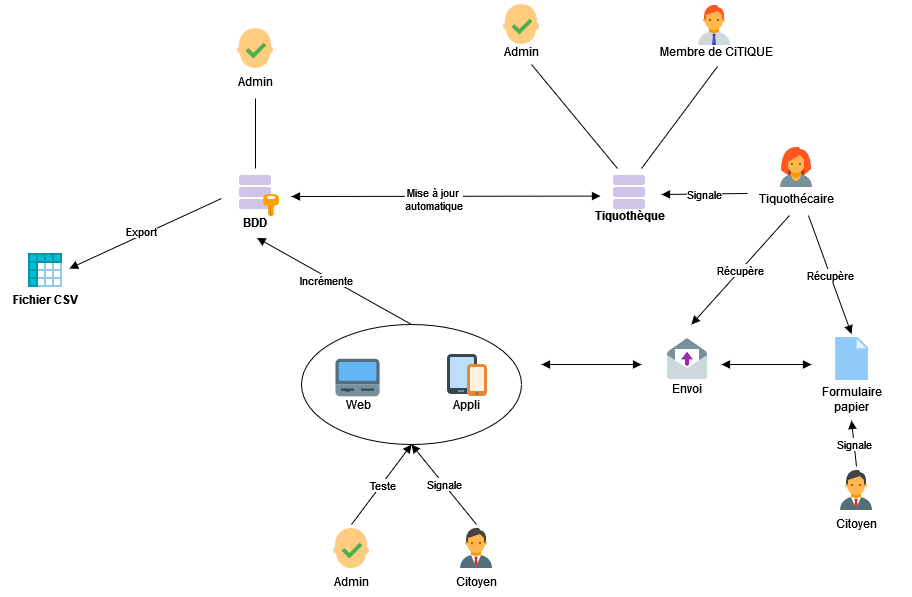

The diagram above was exported from draw.io. Its source (the exported page's mxGraphModel, read from the mxfile embedded in the PNG):
<mxGraphModel dx="1562" dy="854" grid="1" gridSize="10" guides="1" tooltips="1" connect="1" arrows="1" fold="1" page="1" pageScale="1" pageWidth="1169" pageHeight="827" math="0" shadow="0">
  <root>
    <mxCell id="0" />
    <mxCell id="1" parent="0" />
    <mxCell id="bf_3-eVbFjoDpEG_Rrt8-30" value="" style="ellipse;whiteSpace=wrap;html=1;fillColor=none;" vertex="1" parent="1">
      <mxGeometry x="380" y="400" width="220" height="120" as="geometry" />
    </mxCell>
    <mxCell id="8--HhbSZYtI3ddgJnD71-26" style="edgeStyle=none;rounded=0;orthogonalLoop=1;jettySize=auto;html=1;sourcePerimeterSpacing=5;endArrow=none;endFill=0;targetPerimeterSpacing=5;exitX=0.25;exitY=0;exitDx=0;exitDy=0;entryX=0.667;entryY=0.933;entryDx=0;entryDy=0;entryPerimeter=0;" parent="1" source="bf_3-eVbFjoDpEG_Rrt8-3" target="bf_3-eVbFjoDpEG_Rrt8-50" edge="1">
      <mxGeometry relative="1" as="geometry">
        <mxPoint x="682.8666666666668" y="245" as="sourcePoint" />
        <mxPoint x="603.1333333333334" y="153" as="targetPoint" />
      </mxGeometry>
    </mxCell>
    <mxCell id="8--HhbSZYtI3ddgJnD71-27" style="edgeStyle=none;rounded=0;orthogonalLoop=1;jettySize=auto;html=1;sourcePerimeterSpacing=5;endArrow=none;endFill=0;targetPerimeterSpacing=5;entryX=0.508;entryY=1;entryDx=0;entryDy=0;entryPerimeter=0;exitX=0.75;exitY=0;exitDx=0;exitDy=0;" parent="1" source="bf_3-eVbFjoDpEG_Rrt8-3" target="bf_3-eVbFjoDpEG_Rrt8-57" edge="1">
      <mxGeometry relative="1" as="geometry">
        <mxPoint x="708" y="245" as="sourcePoint" />
        <mxPoint x="708" y="129" as="targetPoint" />
      </mxGeometry>
    </mxCell>
    <mxCell id="8--HhbSZYtI3ddgJnD71-21" style="edgeStyle=none;rounded=0;orthogonalLoop=1;jettySize=auto;html=1;sourcePerimeterSpacing=5;endArrow=block;endFill=1;targetPerimeterSpacing=5;startArrow=block;startFill=1;" parent="1" edge="1">
      <mxGeometry relative="1" as="geometry">
        <mxPoint x="370" y="272" as="sourcePoint" />
        <mxPoint x="679" y="271.5900277008311" as="targetPoint" />
      </mxGeometry>
    </mxCell>
    <mxCell id="bf_3-eVbFjoDpEG_Rrt8-69" value="&lt;div&gt;Mise à jour &lt;br&gt;&lt;/div&gt;&lt;div&gt;automatique&lt;/div&gt;" style="edgeLabel;html=1;align=center;verticalAlign=middle;resizable=0;points=[];" vertex="1" connectable="0" parent="8--HhbSZYtI3ddgJnD71-21">
      <mxGeometry x="-0.0874" y="-3" relative="1" as="geometry">
        <mxPoint as="offset" />
      </mxGeometry>
    </mxCell>
    <mxCell id="bf_3-eVbFjoDpEG_Rrt8-7" value="" style="shape=image;verticalLabelPosition=bottom;verticalAlign=top;imageAspect=0;aspect=fixed;image=data:image/svg+xml,(base64 omitted: 820 chars)" vertex="1" parent="1">
      <mxGeometry x="310" y="100" width="48" height="48" as="geometry" />
    </mxCell>
    <mxCell id="bf_3-eVbFjoDpEG_Rrt8-10" value="Admin" style="text;html=1;align=center;verticalAlign=middle;resizable=0;points=[];autosize=1;strokeColor=none;fillColor=none;" vertex="1" parent="1">
      <mxGeometry x="304" y="142" width="60" height="30" as="geometry" />
    </mxCell>
    <mxCell id="bf_3-eVbFjoDpEG_Rrt8-13" style="edgeStyle=none;rounded=0;orthogonalLoop=1;jettySize=auto;html=1;sourcePerimeterSpacing=5;endArrow=block;endFill=1;targetPerimeterSpacing=5;startArrow=none;startFill=0;" edge="1" parent="1">
      <mxGeometry relative="1" as="geometry">
        <mxPoint x="300" y="274" as="sourcePoint" />
        <mxPoint x="148" y="344" as="targetPoint" />
      </mxGeometry>
    </mxCell>
    <mxCell id="bf_3-eVbFjoDpEG_Rrt8-51" value="Export" style="edgeLabel;html=1;align=center;verticalAlign=middle;resizable=0;points=[];" vertex="1" connectable="0" parent="bf_3-eVbFjoDpEG_Rrt8-13">
      <mxGeometry x="0.1444" relative="1" as="geometry">
        <mxPoint x="7" y="-8" as="offset" />
      </mxGeometry>
    </mxCell>
    <mxCell id="bf_3-eVbFjoDpEG_Rrt8-21" value="" style="group" vertex="1" connectable="0" parent="1">
      <mxGeometry x="520" y="600" width="70" height="72" as="geometry" />
    </mxCell>
    <mxCell id="bf_3-eVbFjoDpEG_Rrt8-15" value="" style="shape=image;verticalLabelPosition=bottom;verticalAlign=top;imageAspect=0;aspect=fixed;image=data:image/svg+xml,(base64 omitted: 1292 chars)" vertex="1" parent="bf_3-eVbFjoDpEG_Rrt8-21">
      <mxGeometry x="11" width="48" height="48" as="geometry" />
    </mxCell>
    <mxCell id="bf_3-eVbFjoDpEG_Rrt8-19" value="Citoyen" style="text;html=1;align=center;verticalAlign=middle;resizable=0;points=[];autosize=1;strokeColor=none;fillColor=none;" vertex="1" parent="bf_3-eVbFjoDpEG_Rrt8-21">
      <mxGeometry x="5" y="42" width="60" height="30" as="geometry" />
    </mxCell>
    <mxCell id="bf_3-eVbFjoDpEG_Rrt8-22" value="" style="group" vertex="1" connectable="0" parent="1">
      <mxGeometry x="400" y="600" width="60" height="72" as="geometry" />
    </mxCell>
    <mxCell id="bf_3-eVbFjoDpEG_Rrt8-16" value="" style="shape=image;verticalLabelPosition=bottom;verticalAlign=top;imageAspect=0;aspect=fixed;image=data:image/svg+xml,(base64 omitted: 820 chars)" vertex="1" parent="bf_3-eVbFjoDpEG_Rrt8-22">
      <mxGeometry x="6" width="48" height="48" as="geometry" />
    </mxCell>
    <mxCell id="bf_3-eVbFjoDpEG_Rrt8-17" value="Admin" style="text;html=1;align=center;verticalAlign=middle;resizable=0;points=[];autosize=1;strokeColor=none;fillColor=none;" vertex="1" parent="bf_3-eVbFjoDpEG_Rrt8-22">
      <mxGeometry y="42" width="60" height="30" as="geometry" />
    </mxCell>
    <mxCell id="bf_3-eVbFjoDpEG_Rrt8-25" value="" style="group" vertex="1" connectable="0" parent="1">
      <mxGeometry x="740" y="414" width="50" height="65" as="geometry" />
    </mxCell>
    <mxCell id="bf_3-eVbFjoDpEG_Rrt8-23" value="" style="shape=image;verticalLabelPosition=bottom;verticalAlign=top;imageAspect=0;aspect=fixed;image=data:image/svg+xml,(base64 omitted: 780 chars)" vertex="1" parent="bf_3-eVbFjoDpEG_Rrt8-25">
      <mxGeometry x="2" width="48" height="48" as="geometry" />
    </mxCell>
    <mxCell id="bf_3-eVbFjoDpEG_Rrt8-24" value="Envoi" style="text;html=1;align=center;verticalAlign=middle;resizable=0;points=[];autosize=1;strokeColor=none;fillColor=none;" vertex="1" parent="bf_3-eVbFjoDpEG_Rrt8-25">
      <mxGeometry y="35" width="50" height="30" as="geometry" />
    </mxCell>
    <mxCell id="bf_3-eVbFjoDpEG_Rrt8-26" value="" style="endArrow=none;html=1;rounded=0;entryX=0.5;entryY=0;entryDx=0;entryDy=0;endFill=0;" edge="1" parent="1" target="bf_3-eVbFjoDpEG_Rrt8-1">
      <mxGeometry relative="1" as="geometry">
        <mxPoint x="334" y="174" as="sourcePoint" />
        <mxPoint x="432" y="172" as="targetPoint" />
      </mxGeometry>
    </mxCell>
    <mxCell id="bf_3-eVbFjoDpEG_Rrt8-28" value="" style="endArrow=block;html=1;rounded=0;exitX=0.5;exitY=0;exitDx=0;exitDy=0;entryX=0.5;entryY=1;entryDx=0;entryDy=0;endFill=1;" edge="1" parent="1" source="bf_3-eVbFjoDpEG_Rrt8-15" target="bf_3-eVbFjoDpEG_Rrt8-30">
      <mxGeometry relative="1" as="geometry">
        <mxPoint x="490" y="600" as="sourcePoint" />
        <mxPoint x="560" y="530" as="targetPoint" />
      </mxGeometry>
    </mxCell>
    <mxCell id="bf_3-eVbFjoDpEG_Rrt8-29" value="Signale" style="edgeLabel;resizable=0;html=1;align=center;verticalAlign=middle;" connectable="0" vertex="1" parent="bf_3-eVbFjoDpEG_Rrt8-28">
      <mxGeometry relative="1" as="geometry" />
    </mxCell>
    <mxCell id="bf_3-eVbFjoDpEG_Rrt8-32" value="" style="group" vertex="1" connectable="0" parent="1">
      <mxGeometry x="520" y="427" width="50" height="68" as="geometry" />
    </mxCell>
    <mxCell id="bf_3-eVbFjoDpEG_Rrt8-5" value="" style="shape=image;verticalLabelPosition=bottom;verticalAlign=top;imageAspect=0;aspect=fixed;image=data:image/svg+xml,(base64 omitted: 976 chars);labelBackgroundColor=#ffffff;" vertex="1" parent="bf_3-eVbFjoDpEG_Rrt8-32">
      <mxGeometry x="2" width="48" height="48" as="geometry" />
    </mxCell>
    <mxCell id="bf_3-eVbFjoDpEG_Rrt8-31" value="Appli" style="text;html=1;align=center;verticalAlign=middle;resizable=0;points=[];autosize=1;strokeColor=none;fillColor=none;" vertex="1" parent="bf_3-eVbFjoDpEG_Rrt8-32">
      <mxGeometry y="38" width="50" height="30" as="geometry" />
    </mxCell>
    <mxCell id="bf_3-eVbFjoDpEG_Rrt8-34" value="" style="group" vertex="1" connectable="0" parent="1">
      <mxGeometry x="890" y="417" width="80" height="78" as="geometry" />
    </mxCell>
    <mxCell id="bf_3-eVbFjoDpEG_Rrt8-20" value="" style="shape=image;verticalLabelPosition=bottom;verticalAlign=top;imageAspect=0;aspect=fixed;image=data:image/svg+xml,(base64 omitted: 336 chars)" vertex="1" parent="bf_3-eVbFjoDpEG_Rrt8-34">
      <mxGeometry x="15.5" y="-7.5" width="49" height="49" as="geometry" />
    </mxCell>
    <mxCell id="bf_3-eVbFjoDpEG_Rrt8-33" value="&lt;div&gt;Formulaire &lt;br&gt;&lt;/div&gt;&lt;div&gt;papier&lt;/div&gt;" style="text;html=1;align=center;verticalAlign=middle;resizable=0;points=[];autosize=1;strokeColor=none;fillColor=none;" vertex="1" parent="bf_3-eVbFjoDpEG_Rrt8-34">
      <mxGeometry y="38" width="80" height="40" as="geometry" />
    </mxCell>
    <mxCell id="bf_3-eVbFjoDpEG_Rrt8-35" value="" style="endArrow=block;html=1;rounded=0;exitX=0.5;exitY=0;exitDx=0;exitDy=0;entryX=0.5;entryY=1;entryDx=0;entryDy=0;endFill=1;" edge="1" parent="1" source="bf_3-eVbFjoDpEG_Rrt8-16" target="bf_3-eVbFjoDpEG_Rrt8-30">
      <mxGeometry relative="1" as="geometry">
        <mxPoint x="548" y="610" as="sourcePoint" />
        <mxPoint x="480" y="530" as="targetPoint" />
      </mxGeometry>
    </mxCell>
    <mxCell id="bf_3-eVbFjoDpEG_Rrt8-36" value="Teste" style="edgeLabel;resizable=0;html=1;align=center;verticalAlign=middle;" connectable="0" vertex="1" parent="bf_3-eVbFjoDpEG_Rrt8-35">
      <mxGeometry relative="1" as="geometry" />
    </mxCell>
    <mxCell id="bf_3-eVbFjoDpEG_Rrt8-39" value="" style="group" vertex="1" connectable="0" parent="1">
      <mxGeometry x="410" y="427" width="53" height="68" as="geometry" />
    </mxCell>
    <mxCell id="bf_3-eVbFjoDpEG_Rrt8-37" value="" style="shape=image;verticalLabelPosition=bottom;verticalAlign=top;imageAspect=0;aspect=fixed;image=data:image/svg+xml,(base64 omitted: 844 chars);fillColor=none;" vertex="1" parent="bf_3-eVbFjoDpEG_Rrt8-39">
      <mxGeometry width="53" height="53" as="geometry" />
    </mxCell>
    <mxCell id="bf_3-eVbFjoDpEG_Rrt8-38" value="Web" style="text;html=1;align=center;verticalAlign=middle;resizable=0;points=[];autosize=1;strokeColor=none;fillColor=none;" vertex="1" parent="bf_3-eVbFjoDpEG_Rrt8-39">
      <mxGeometry x="1.5" y="38" width="50" height="30" as="geometry" />
    </mxCell>
    <mxCell id="bf_3-eVbFjoDpEG_Rrt8-40" value="" style="group" vertex="1" connectable="0" parent="1">
      <mxGeometry x="658" y="244" width="100" height="62" as="geometry" />
    </mxCell>
    <mxCell id="bf_3-eVbFjoDpEG_Rrt8-3" value="" style="shape=image;verticalLabelPosition=bottom;verticalAlign=top;imageAspect=0;aspect=fixed;image=data:image/svg+xml,(base64 omitted: 660 chars)" vertex="1" parent="bf_3-eVbFjoDpEG_Rrt8-40">
      <mxGeometry x="26" width="48" height="48" as="geometry" />
    </mxCell>
    <mxCell id="bf_3-eVbFjoDpEG_Rrt8-4" value="Tiquothèque" style="text;html=1;align=center;verticalAlign=middle;resizable=0;points=[];autosize=1;strokeColor=none;fillColor=none;fontStyle=1" vertex="1" parent="bf_3-eVbFjoDpEG_Rrt8-40">
      <mxGeometry y="32" width="100" height="30" as="geometry" />
    </mxCell>
    <mxCell id="bf_3-eVbFjoDpEG_Rrt8-41" value="" style="group" vertex="1" connectable="0" parent="1">
      <mxGeometry x="308" y="244" width="50" height="69" as="geometry" />
    </mxCell>
    <mxCell id="bf_3-eVbFjoDpEG_Rrt8-1" value="" style="shape=image;verticalLabelPosition=bottom;verticalAlign=top;imageAspect=0;aspect=fixed;image=data:image/svg+xml,(base64 omitted: 1508 chars)" vertex="1" parent="bf_3-eVbFjoDpEG_Rrt8-41">
      <mxGeometry x="2" width="48" height="48" as="geometry" />
    </mxCell>
    <mxCell id="bf_3-eVbFjoDpEG_Rrt8-2" value="BDD" style="text;html=1;align=center;verticalAlign=middle;resizable=0;points=[];autosize=1;strokeColor=none;fillColor=none;fontStyle=1" vertex="1" parent="bf_3-eVbFjoDpEG_Rrt8-41">
      <mxGeometry y="39" width="50" height="30" as="geometry" />
    </mxCell>
    <mxCell id="bf_3-eVbFjoDpEG_Rrt8-42" value="" style="group" vertex="1" connectable="0" parent="1">
      <mxGeometry x="89" y="298" width="90" height="70" as="geometry" />
    </mxCell>
    <mxCell id="bf_3-eVbFjoDpEG_Rrt8-11" value="" style="shape=image;verticalLabelPosition=bottom;verticalAlign=top;imageAspect=0;aspect=fixed;image=data:image/svg+xml,(base64 omitted: 716 chars)" vertex="1" parent="bf_3-eVbFjoDpEG_Rrt8-42">
      <mxGeometry x="11" y="24" width="48" height="48" as="geometry" />
    </mxCell>
    <mxCell id="bf_3-eVbFjoDpEG_Rrt8-43" value="" style="group" vertex="1" connectable="0" parent="1">
      <mxGeometry x="920" y="590" width="70" height="72" as="geometry" />
    </mxCell>
    <mxCell id="bf_3-eVbFjoDpEG_Rrt8-44" value="" style="shape=image;verticalLabelPosition=bottom;verticalAlign=top;imageAspect=0;aspect=fixed;image=data:image/svg+xml,(base64 omitted: 1292 chars)" vertex="1" parent="bf_3-eVbFjoDpEG_Rrt8-43">
      <mxGeometry x="-9" y="-48" width="48" height="48" as="geometry" />
    </mxCell>
    <mxCell id="bf_3-eVbFjoDpEG_Rrt8-45" value="Citoyen" style="text;html=1;align=center;verticalAlign=middle;resizable=0;points=[];autosize=1;strokeColor=none;fillColor=none;" vertex="1" parent="bf_3-eVbFjoDpEG_Rrt8-43">
      <mxGeometry x="-15" y="-6" width="60" height="30" as="geometry" />
    </mxCell>
    <mxCell id="bf_3-eVbFjoDpEG_Rrt8-46" value="" style="endArrow=block;html=1;rounded=0;endFill=1;startArrow=none;startFill=0;exitX=0.5;exitY=0;exitDx=0;exitDy=0;entryX=0.5;entryY=1.025;entryDx=0;entryDy=0;entryPerimeter=0;" edge="1" parent="1" source="bf_3-eVbFjoDpEG_Rrt8-44" target="bf_3-eVbFjoDpEG_Rrt8-33">
      <mxGeometry relative="1" as="geometry">
        <mxPoint x="1050" y="672" as="sourcePoint" />
        <mxPoint x="1065" y="590" as="targetPoint" />
      </mxGeometry>
    </mxCell>
    <mxCell id="bf_3-eVbFjoDpEG_Rrt8-47" value="Signale" style="edgeLabel;resizable=0;html=1;align=center;verticalAlign=middle;" connectable="0" vertex="1" parent="bf_3-eVbFjoDpEG_Rrt8-46">
      <mxGeometry relative="1" as="geometry" />
    </mxCell>
    <mxCell id="bf_3-eVbFjoDpEG_Rrt8-55" value="" style="group" vertex="1" connectable="0" parent="1">
      <mxGeometry x="830" y="219" width="90" height="70" as="geometry" />
    </mxCell>
    <mxCell id="bf_3-eVbFjoDpEG_Rrt8-53" value="" style="shape=image;verticalLabelPosition=bottom;verticalAlign=top;imageAspect=0;aspect=fixed;image=data:image/svg+xml,(base64 omitted: 1044 chars);fillColor=none;" vertex="1" parent="bf_3-eVbFjoDpEG_Rrt8-55">
      <mxGeometry x="21" width="48" height="48" as="geometry" />
    </mxCell>
    <mxCell id="bf_3-eVbFjoDpEG_Rrt8-54" value="Tiquothécaire" style="text;html=1;align=center;verticalAlign=middle;resizable=0;points=[];autosize=1;strokeColor=none;fillColor=none;" vertex="1" parent="bf_3-eVbFjoDpEG_Rrt8-55">
      <mxGeometry y="40" width="90" height="30" as="geometry" />
    </mxCell>
    <mxCell id="bf_3-eVbFjoDpEG_Rrt8-58" value="" style="group" vertex="1" connectable="0" parent="1">
      <mxGeometry x="730" y="77" width="130" height="65" as="geometry" />
    </mxCell>
    <mxCell id="bf_3-eVbFjoDpEG_Rrt8-56" value="" style="shape=image;verticalLabelPosition=bottom;verticalAlign=top;imageAspect=0;aspect=fixed;image=data:image/svg+xml,(base64 omitted: 1184 chars);fillColor=none;" vertex="1" parent="bf_3-eVbFjoDpEG_Rrt8-58">
      <mxGeometry x="39" width="48" height="48" as="geometry" />
    </mxCell>
    <mxCell id="bf_3-eVbFjoDpEG_Rrt8-57" value="Membre de CiTIQUE" style="text;html=1;align=center;verticalAlign=middle;resizable=0;points=[];autosize=1;strokeColor=none;fillColor=none;" vertex="1" parent="bf_3-eVbFjoDpEG_Rrt8-58">
      <mxGeometry y="35" width="130" height="30" as="geometry" />
    </mxCell>
    <mxCell id="bf_3-eVbFjoDpEG_Rrt8-59" value="" style="endArrow=none;html=1;rounded=0;endFill=0;startArrow=block;startFill=1;exitX=0.5;exitY=0;exitDx=0;exitDy=0;entryX=0.633;entryY=1.067;entryDx=0;entryDy=0;entryPerimeter=0;" edge="1" parent="1" source="bf_3-eVbFjoDpEG_Rrt8-20" target="bf_3-eVbFjoDpEG_Rrt8-54">
      <mxGeometry relative="1" as="geometry">
        <mxPoint x="920" y="410" as="sourcePoint" />
        <mxPoint x="870" y="290" as="targetPoint" />
      </mxGeometry>
    </mxCell>
    <mxCell id="bf_3-eVbFjoDpEG_Rrt8-60" value="Récupère" style="edgeLabel;resizable=0;html=1;align=center;verticalAlign=middle;" connectable="0" vertex="1" parent="bf_3-eVbFjoDpEG_Rrt8-59">
      <mxGeometry relative="1" as="geometry" />
    </mxCell>
    <mxCell id="bf_3-eVbFjoDpEG_Rrt8-61" value="" style="endArrow=none;html=1;rounded=0;entryX=-0.044;entryY=0.333;entryDx=0;entryDy=0;endFill=0;entryPerimeter=0;startArrow=block;startFill=1;" edge="1" parent="1" target="bf_3-eVbFjoDpEG_Rrt8-54">
      <mxGeometry relative="1" as="geometry">
        <mxPoint x="740" y="270" as="sourcePoint" />
        <mxPoint x="820" y="190" as="targetPoint" />
      </mxGeometry>
    </mxCell>
    <mxCell id="bf_3-eVbFjoDpEG_Rrt8-62" value="Signale" style="edgeLabel;resizable=0;html=1;align=center;verticalAlign=middle;" connectable="0" vertex="1" parent="bf_3-eVbFjoDpEG_Rrt8-61">
      <mxGeometry relative="1" as="geometry" />
    </mxCell>
    <mxCell id="bf_3-eVbFjoDpEG_Rrt8-63" value="" style="endArrow=none;html=1;rounded=0;endFill=0;startArrow=block;startFill=1;entryX=0.422;entryY=1.067;entryDx=0;entryDy=0;entryPerimeter=0;" edge="1" parent="1" target="bf_3-eVbFjoDpEG_Rrt8-54">
      <mxGeometry relative="1" as="geometry">
        <mxPoint x="770" y="400" as="sourcePoint" />
        <mxPoint x="860" y="297" as="targetPoint" />
      </mxGeometry>
    </mxCell>
    <mxCell id="bf_3-eVbFjoDpEG_Rrt8-64" value="Récupère" style="edgeLabel;resizable=0;html=1;align=center;verticalAlign=middle;" connectable="0" vertex="1" parent="bf_3-eVbFjoDpEG_Rrt8-63">
      <mxGeometry relative="1" as="geometry" />
    </mxCell>
    <mxCell id="bf_3-eVbFjoDpEG_Rrt8-65" style="edgeStyle=none;rounded=0;orthogonalLoop=1;jettySize=auto;html=1;sourcePerimeterSpacing=5;endArrow=block;endFill=1;targetPerimeterSpacing=5;entryX=0.5;entryY=0;entryDx=0;entryDy=0;startArrow=block;startFill=1;" edge="1" parent="1">
      <mxGeometry relative="1" as="geometry">
        <mxPoint x="720" y="440" as="sourcePoint" />
        <mxPoint x="620" y="440" as="targetPoint" />
      </mxGeometry>
    </mxCell>
    <mxCell id="bf_3-eVbFjoDpEG_Rrt8-66" style="edgeStyle=none;rounded=0;orthogonalLoop=1;jettySize=auto;html=1;sourcePerimeterSpacing=5;endArrow=block;endFill=1;targetPerimeterSpacing=5;startArrow=block;startFill=1;" edge="1" parent="1">
      <mxGeometry relative="1" as="geometry">
        <mxPoint x="890" y="440" as="sourcePoint" />
        <mxPoint x="800" y="440" as="targetPoint" />
      </mxGeometry>
    </mxCell>
    <mxCell id="bf_3-eVbFjoDpEG_Rrt8-67" value="" style="group" vertex="1" connectable="0" parent="1">
      <mxGeometry x="570" y="76" width="60" height="66" as="geometry" />
    </mxCell>
    <mxCell id="bf_3-eVbFjoDpEG_Rrt8-49" value="" style="shape=image;verticalLabelPosition=bottom;verticalAlign=top;imageAspect=0;aspect=fixed;image=data:image/svg+xml,(base64 omitted: 820 chars)" vertex="1" parent="bf_3-eVbFjoDpEG_Rrt8-67">
      <mxGeometry x="6" width="48" height="48" as="geometry" />
    </mxCell>
    <mxCell id="bf_3-eVbFjoDpEG_Rrt8-50" value="Admin" style="text;html=1;align=center;verticalAlign=middle;resizable=0;points=[];autosize=1;strokeColor=none;fillColor=none;rotation=0;" vertex="1" parent="bf_3-eVbFjoDpEG_Rrt8-67">
      <mxGeometry y="36" width="60" height="30" as="geometry" />
    </mxCell>
    <mxCell id="bf_3-eVbFjoDpEG_Rrt8-12" value="Fichier CSV" style="text;html=1;align=center;verticalAlign=middle;resizable=0;points=[];autosize=1;strokeColor=none;fillColor=none;fontStyle=1" vertex="1" parent="1">
      <mxGeometry x="79" y="360" width="90" height="30" as="geometry" />
    </mxCell>
    <mxCell id="bf_3-eVbFjoDpEG_Rrt8-70" style="edgeStyle=none;rounded=0;orthogonalLoop=1;jettySize=auto;html=1;sourcePerimeterSpacing=5;endArrow=none;endFill=0;targetPerimeterSpacing=5;startArrow=block;startFill=1;entryX=0.5;entryY=0;entryDx=0;entryDy=0;" edge="1" parent="1" target="bf_3-eVbFjoDpEG_Rrt8-30">
      <mxGeometry relative="1" as="geometry">
        <mxPoint x="335.5" y="313.41" as="sourcePoint" />
        <mxPoint x="644.5" y="313.00002770083114" as="targetPoint" />
      </mxGeometry>
    </mxCell>
    <mxCell id="bf_3-eVbFjoDpEG_Rrt8-71" value="Incrémente" style="edgeLabel;html=1;align=center;verticalAlign=middle;resizable=0;points=[];" vertex="1" connectable="0" parent="bf_3-eVbFjoDpEG_Rrt8-70">
      <mxGeometry x="-0.0874" y="-3" relative="1" as="geometry">
        <mxPoint as="offset" />
      </mxGeometry>
    </mxCell>
  </root>
</mxGraphModel>